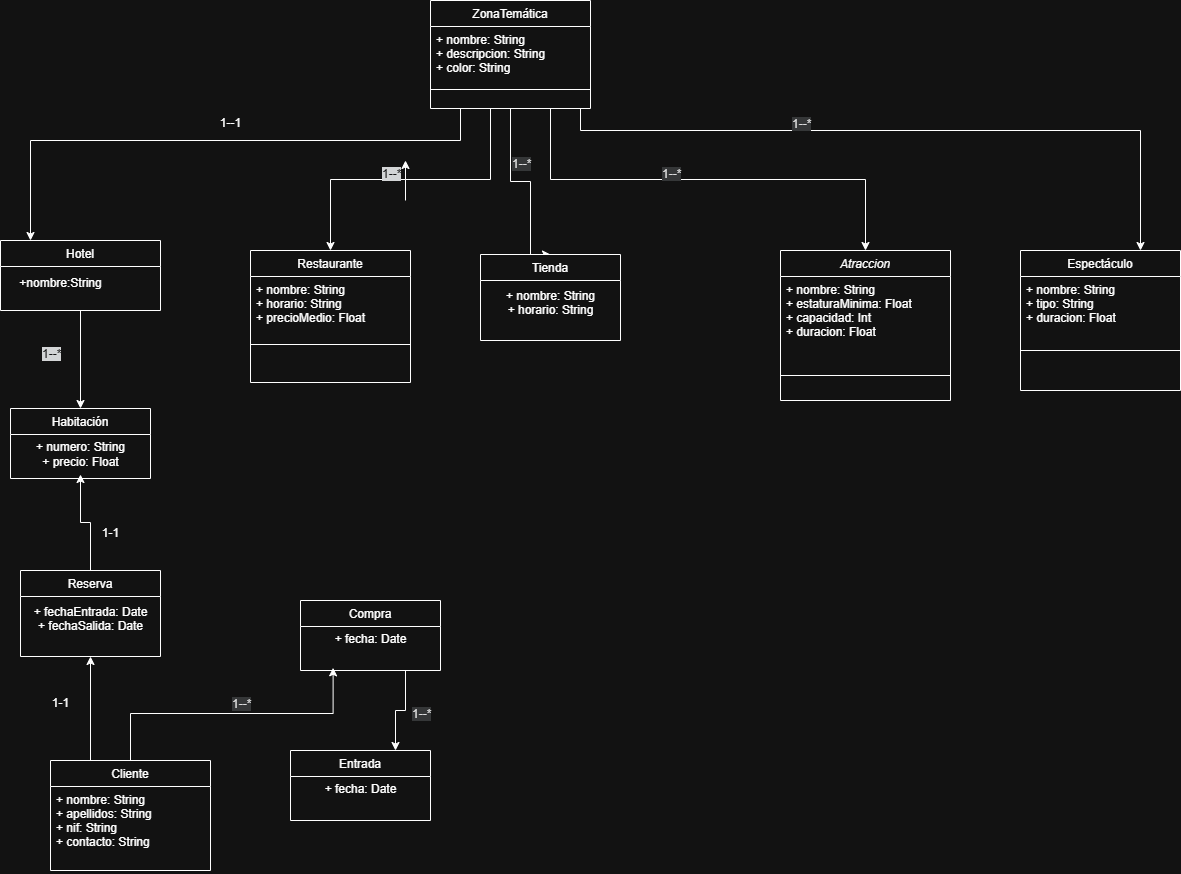

The diagram above was exported from draw.io. Its source (the exported page's mxGraphModel, read from the mxfile embedded in the PNG):
<mxGraphModel dx="786" dy="425" grid="1" gridSize="10" guides="1" tooltips="1" connect="1" arrows="1" fold="1" page="1" pageScale="1" pageWidth="827" pageHeight="1169" math="0" shadow="0">
  <root>
    <mxCell id="WIyWlLk6GJQsqaUBKTNV-0" />
    <mxCell id="WIyWlLk6GJQsqaUBKTNV-1" parent="WIyWlLk6GJQsqaUBKTNV-0" />
    <mxCell id="5qsN-lcIj8u3lWS-lTau-40" style="edgeStyle=orthogonalEdgeStyle;rounded=0;orthogonalLoop=1;jettySize=auto;html=1;exitX=0.5;exitY=1;exitDx=0;exitDy=0;entryX=0.5;entryY=0;entryDx=0;entryDy=0;" edge="1" parent="WIyWlLk6GJQsqaUBKTNV-1">
      <mxGeometry relative="1" as="geometry">
        <mxPoint x="870" y="138" as="sourcePoint" />
        <mxPoint x="440" y="270" as="targetPoint" />
        <Array as="points">
          <mxPoint x="870" y="170" />
          <mxPoint x="440" y="170" />
        </Array>
      </mxGeometry>
    </mxCell>
    <mxCell id="5qsN-lcIj8u3lWS-lTau-41" style="edgeStyle=orthogonalEdgeStyle;rounded=0;orthogonalLoop=1;jettySize=auto;html=1;exitX=0.5;exitY=1;exitDx=0;exitDy=0;entryX=0.5;entryY=0;entryDx=0;entryDy=0;" edge="1" parent="WIyWlLk6GJQsqaUBKTNV-1" source="5qsN-lcIj8u3lWS-lTau-53" target="5qsN-lcIj8u3lWS-lTau-7">
      <mxGeometry relative="1" as="geometry">
        <Array as="points">
          <mxPoint x="740" y="209" />
        </Array>
      </mxGeometry>
    </mxCell>
    <mxCell id="5qsN-lcIj8u3lWS-lTau-42" style="edgeStyle=orthogonalEdgeStyle;rounded=0;orthogonalLoop=1;jettySize=auto;html=1;exitX=0.5;exitY=1;exitDx=0;exitDy=0;entryX=0.5;entryY=0;entryDx=0;entryDy=0;" edge="1" parent="WIyWlLk6GJQsqaUBKTNV-1" source="5qsN-lcIj8u3lWS-lTau-3" target="5qsN-lcIj8u3lWS-lTau-25">
      <mxGeometry relative="1" as="geometry">
        <Array as="points">
          <mxPoint x="920" y="211" />
          <mxPoint x="940" y="211" />
          <mxPoint x="940" y="284" />
        </Array>
      </mxGeometry>
    </mxCell>
    <mxCell id="5qsN-lcIj8u3lWS-lTau-43" style="edgeStyle=orthogonalEdgeStyle;rounded=0;orthogonalLoop=1;jettySize=auto;html=1;exitX=0.75;exitY=1;exitDx=0;exitDy=0;entryX=0.5;entryY=0;entryDx=0;entryDy=0;" edge="1" parent="WIyWlLk6GJQsqaUBKTNV-1" source="5qsN-lcIj8u3lWS-lTau-3" target="5qsN-lcIj8u3lWS-lTau-16">
      <mxGeometry relative="1" as="geometry" />
    </mxCell>
    <mxCell id="5qsN-lcIj8u3lWS-lTau-45" style="edgeStyle=orthogonalEdgeStyle;rounded=0;orthogonalLoop=1;jettySize=auto;html=1;exitX=0.75;exitY=1;exitDx=0;exitDy=0;entryX=0.75;entryY=0;entryDx=0;entryDy=0;" edge="1" parent="WIyWlLk6GJQsqaUBKTNV-1" source="5qsN-lcIj8u3lWS-lTau-3" target="5qsN-lcIj8u3lWS-lTau-27">
      <mxGeometry relative="1" as="geometry">
        <Array as="points">
          <mxPoint x="990" y="138" />
          <mxPoint x="990" y="160" />
          <mxPoint x="1550" y="160" />
        </Array>
      </mxGeometry>
    </mxCell>
    <mxCell id="5qsN-lcIj8u3lWS-lTau-3" value="ZonaTemática" style="swimlane;fontStyle=0;align=center;verticalAlign=top;childLayout=stackLayout;horizontal=1;startSize=26;horizontalStack=0;resizeParent=1;resizeLast=0;collapsible=1;marginBottom=0;rounded=0;shadow=0;strokeWidth=1;" vertex="1" parent="WIyWlLk6GJQsqaUBKTNV-1">
      <mxGeometry x="840" y="30" width="160" height="108" as="geometry">
        <mxRectangle x="340" y="380" width="170" height="26" as="alternateBounds" />
      </mxGeometry>
    </mxCell>
    <mxCell id="5qsN-lcIj8u3lWS-lTau-4" value="+ nombre: String&#10;+ descripcion: String&#10;+ color: String" style="text;align=left;verticalAlign=top;spacingLeft=4;spacingRight=4;overflow=hidden;rotatable=0;points=[[0,0.5],[1,0.5]];portConstraint=eastwest;" vertex="1" parent="5qsN-lcIj8u3lWS-lTau-3">
      <mxGeometry y="26" width="160" height="44" as="geometry" />
    </mxCell>
    <mxCell id="5qsN-lcIj8u3lWS-lTau-5" value="" style="line;html=1;strokeWidth=1;align=left;verticalAlign=middle;spacingTop=-1;spacingLeft=3;spacingRight=3;rotatable=0;labelPosition=right;points=[];portConstraint=eastwest;" vertex="1" parent="5qsN-lcIj8u3lWS-lTau-3">
      <mxGeometry y="70" width="160" height="38" as="geometry" />
    </mxCell>
    <mxCell id="5qsN-lcIj8u3lWS-lTau-7" value="Restaurante" style="swimlane;fontStyle=0;align=center;verticalAlign=top;childLayout=stackLayout;horizontal=1;startSize=26;horizontalStack=0;resizeParent=1;resizeLast=0;collapsible=1;marginBottom=0;rounded=0;shadow=0;strokeWidth=1;" vertex="1" parent="WIyWlLk6GJQsqaUBKTNV-1">
      <mxGeometry x="660" y="280" width="160" height="132" as="geometry">
        <mxRectangle x="550" y="140" width="160" height="26" as="alternateBounds" />
      </mxGeometry>
    </mxCell>
    <mxCell id="5qsN-lcIj8u3lWS-lTau-8" value="+ nombre: String&#10;+ horario: String&#10;+ precioMedio: Float" style="text;align=left;verticalAlign=top;spacingLeft=4;spacingRight=4;overflow=hidden;rotatable=0;points=[[0,0.5],[1,0.5]];portConstraint=eastwest;" vertex="1" parent="5qsN-lcIj8u3lWS-lTau-7">
      <mxGeometry y="26" width="160" height="64" as="geometry" />
    </mxCell>
    <mxCell id="5qsN-lcIj8u3lWS-lTau-9" value="" style="line;html=1;strokeWidth=1;align=left;verticalAlign=middle;spacingTop=-1;spacingLeft=3;spacingRight=3;rotatable=0;labelPosition=right;points=[];portConstraint=eastwest;" vertex="1" parent="5qsN-lcIj8u3lWS-lTau-7">
      <mxGeometry y="90" width="160" height="8" as="geometry" />
    </mxCell>
    <mxCell id="5qsN-lcIj8u3lWS-lTau-16" value="Atraccion" style="swimlane;fontStyle=2;align=center;verticalAlign=top;childLayout=stackLayout;horizontal=1;startSize=26;horizontalStack=0;resizeParent=1;resizeLast=0;collapsible=1;marginBottom=0;rounded=0;shadow=0;strokeWidth=1;" vertex="1" parent="WIyWlLk6GJQsqaUBKTNV-1">
      <mxGeometry x="1190" y="280" width="170" height="150" as="geometry">
        <mxRectangle x="230" y="140" width="160" height="26" as="alternateBounds" />
      </mxGeometry>
    </mxCell>
    <mxCell id="5qsN-lcIj8u3lWS-lTau-17" value="+ nombre: String&#10;+ estaturaMinima: Float&#10;+ capacidad: Int&#10;+ duracion: Float&#10;" style="text;align=left;verticalAlign=top;spacingLeft=4;spacingRight=4;overflow=hidden;rotatable=0;points=[[0,0.5],[1,0.5]];portConstraint=eastwest;" vertex="1" parent="5qsN-lcIj8u3lWS-lTau-16">
      <mxGeometry y="26" width="170" height="94" as="geometry" />
    </mxCell>
    <mxCell id="5qsN-lcIj8u3lWS-lTau-18" value="" style="line;html=1;strokeWidth=1;align=left;verticalAlign=middle;spacingTop=-1;spacingLeft=3;spacingRight=3;rotatable=0;labelPosition=right;points=[];portConstraint=eastwest;" vertex="1" parent="5qsN-lcIj8u3lWS-lTau-16">
      <mxGeometry y="120" width="170" height="10" as="geometry" />
    </mxCell>
    <mxCell id="5qsN-lcIj8u3lWS-lTau-46" style="edgeStyle=orthogonalEdgeStyle;rounded=0;orthogonalLoop=1;jettySize=auto;html=1;exitX=0.5;exitY=1;exitDx=0;exitDy=0;entryX=0.5;entryY=0;entryDx=0;entryDy=0;" edge="1" parent="WIyWlLk6GJQsqaUBKTNV-1" source="5qsN-lcIj8u3lWS-lTau-19" target="5qsN-lcIj8u3lWS-lTau-22">
      <mxGeometry relative="1" as="geometry" />
    </mxCell>
    <mxCell id="5qsN-lcIj8u3lWS-lTau-19" value="Hotel" style="swimlane;fontStyle=0;align=center;verticalAlign=top;childLayout=stackLayout;horizontal=1;startSize=26;horizontalStack=0;resizeParent=1;resizeLast=0;collapsible=1;marginBottom=0;rounded=0;shadow=0;strokeWidth=1;" vertex="1" parent="WIyWlLk6GJQsqaUBKTNV-1">
      <mxGeometry x="410" y="270" width="160" height="70" as="geometry">
        <mxRectangle x="340" y="380" width="170" height="26" as="alternateBounds" />
      </mxGeometry>
    </mxCell>
    <mxCell id="5qsN-lcIj8u3lWS-lTau-22" value="Habitación" style="swimlane;fontStyle=0;align=center;verticalAlign=top;childLayout=stackLayout;horizontal=1;startSize=26;horizontalStack=0;resizeParent=1;resizeLast=0;collapsible=1;marginBottom=0;rounded=0;shadow=0;strokeWidth=1;" vertex="1" parent="WIyWlLk6GJQsqaUBKTNV-1">
      <mxGeometry x="420" y="438" width="140" height="70" as="geometry">
        <mxRectangle x="340" y="380" width="170" height="26" as="alternateBounds" />
      </mxGeometry>
    </mxCell>
    <mxCell id="5qsN-lcIj8u3lWS-lTau-24" value="&lt;div&gt;+ numero: String&lt;/div&gt;&lt;div&gt;+ precio: Float&lt;/div&gt;" style="text;html=1;align=center;verticalAlign=middle;resizable=0;points=[];autosize=1;strokeColor=none;fillColor=none;" vertex="1" parent="5qsN-lcIj8u3lWS-lTau-22">
      <mxGeometry y="26" width="140" height="40" as="geometry" />
    </mxCell>
    <mxCell id="5qsN-lcIj8u3lWS-lTau-25" value="Tienda" style="swimlane;fontStyle=0;align=center;verticalAlign=top;childLayout=stackLayout;horizontal=1;startSize=26;horizontalStack=0;resizeParent=1;resizeLast=0;collapsible=1;marginBottom=0;rounded=0;shadow=0;strokeWidth=1;" vertex="1" parent="WIyWlLk6GJQsqaUBKTNV-1">
      <mxGeometry x="890" y="284" width="140" height="86" as="geometry">
        <mxRectangle x="340" y="380" width="170" height="26" as="alternateBounds" />
      </mxGeometry>
    </mxCell>
    <mxCell id="5qsN-lcIj8u3lWS-lTau-26" value="&lt;div&gt;+ nombre: String&lt;/div&gt;&lt;div&gt;+ horario: String&lt;/div&gt;&lt;div&gt;&lt;br&gt;&lt;/div&gt;" style="text;html=1;align=center;verticalAlign=middle;resizable=0;points=[];autosize=1;strokeColor=none;fillColor=none;" vertex="1" parent="5qsN-lcIj8u3lWS-lTau-25">
      <mxGeometry y="26" width="140" height="60" as="geometry" />
    </mxCell>
    <mxCell id="5qsN-lcIj8u3lWS-lTau-27" value="Espectáculo" style="swimlane;fontStyle=0;align=center;verticalAlign=top;childLayout=stackLayout;horizontal=1;startSize=26;horizontalStack=0;resizeParent=1;resizeLast=0;collapsible=1;marginBottom=0;rounded=0;shadow=0;strokeWidth=1;" vertex="1" parent="WIyWlLk6GJQsqaUBKTNV-1">
      <mxGeometry x="1430" y="280" width="160" height="140" as="geometry">
        <mxRectangle x="130" y="380" width="160" height="26" as="alternateBounds" />
      </mxGeometry>
    </mxCell>
    <mxCell id="5qsN-lcIj8u3lWS-lTau-28" value="+ nombre: String&#10;+ tipo: String&#10;+ duracion: Float&#10;" style="text;align=left;verticalAlign=top;spacingLeft=4;spacingRight=4;overflow=hidden;rotatable=0;points=[[0,0.5],[1,0.5]];portConstraint=eastwest;rounded=0;shadow=0;html=0;" vertex="1" parent="5qsN-lcIj8u3lWS-lTau-27">
      <mxGeometry y="26" width="160" height="54" as="geometry" />
    </mxCell>
    <mxCell id="5qsN-lcIj8u3lWS-lTau-29" value="" style="line;html=1;strokeWidth=1;align=left;verticalAlign=middle;spacingTop=-1;spacingLeft=3;spacingRight=3;rotatable=0;labelPosition=right;points=[];portConstraint=eastwest;" vertex="1" parent="5qsN-lcIj8u3lWS-lTau-27">
      <mxGeometry y="80" width="160" height="40" as="geometry" />
    </mxCell>
    <mxCell id="5qsN-lcIj8u3lWS-lTau-50" style="edgeStyle=orthogonalEdgeStyle;rounded=0;orthogonalLoop=1;jettySize=auto;html=1;exitX=0.25;exitY=0;exitDx=0;exitDy=0;" edge="1" parent="WIyWlLk6GJQsqaUBKTNV-1" source="5qsN-lcIj8u3lWS-lTau-30" target="5qsN-lcIj8u3lWS-lTau-38">
      <mxGeometry relative="1" as="geometry" />
    </mxCell>
    <mxCell id="5qsN-lcIj8u3lWS-lTau-30" value="Cliente" style="swimlane;fontStyle=0;align=center;verticalAlign=top;childLayout=stackLayout;horizontal=1;startSize=26;horizontalStack=0;resizeParent=1;resizeLast=0;collapsible=1;marginBottom=0;rounded=0;shadow=0;strokeWidth=1;" vertex="1" parent="WIyWlLk6GJQsqaUBKTNV-1">
      <mxGeometry x="460" y="790" width="160" height="110" as="geometry">
        <mxRectangle x="340" y="380" width="170" height="26" as="alternateBounds" />
      </mxGeometry>
    </mxCell>
    <mxCell id="5qsN-lcIj8u3lWS-lTau-31" value="+ nombre: String&#10;+ apellidos: String&#10;+ nif: String&#10;+ contacto: String&#10;" style="text;align=left;verticalAlign=top;spacingLeft=4;spacingRight=4;overflow=hidden;rotatable=0;points=[[0,0.5],[1,0.5]];portConstraint=eastwest;" vertex="1" parent="5qsN-lcIj8u3lWS-lTau-30">
      <mxGeometry y="26" width="160" height="84" as="geometry" />
    </mxCell>
    <mxCell id="5qsN-lcIj8u3lWS-lTau-33" value="Entrada" style="swimlane;fontStyle=0;align=center;verticalAlign=top;childLayout=stackLayout;horizontal=1;startSize=26;horizontalStack=0;resizeParent=1;resizeLast=0;collapsible=1;marginBottom=0;rounded=0;shadow=0;strokeWidth=1;" vertex="1" parent="WIyWlLk6GJQsqaUBKTNV-1">
      <mxGeometry x="700" y="780" width="140" height="70" as="geometry">
        <mxRectangle x="340" y="380" width="170" height="26" as="alternateBounds" />
      </mxGeometry>
    </mxCell>
    <mxCell id="5qsN-lcIj8u3lWS-lTau-34" value="&lt;div&gt;+ fecha: Date&lt;/div&gt;&lt;div&gt;&lt;br&gt;&lt;/div&gt;" style="text;html=1;align=center;verticalAlign=middle;resizable=0;points=[];autosize=1;strokeColor=none;fillColor=none;" vertex="1" parent="5qsN-lcIj8u3lWS-lTau-33">
      <mxGeometry y="26" width="140" height="40" as="geometry" />
    </mxCell>
    <mxCell id="5qsN-lcIj8u3lWS-lTau-48" style="edgeStyle=orthogonalEdgeStyle;rounded=0;orthogonalLoop=1;jettySize=auto;html=1;exitX=0.75;exitY=1;exitDx=0;exitDy=0;entryX=0.75;entryY=0;entryDx=0;entryDy=0;" edge="1" parent="WIyWlLk6GJQsqaUBKTNV-1" source="5qsN-lcIj8u3lWS-lTau-35" target="5qsN-lcIj8u3lWS-lTau-33">
      <mxGeometry relative="1" as="geometry" />
    </mxCell>
    <mxCell id="5qsN-lcIj8u3lWS-lTau-35" value="Compra" style="swimlane;fontStyle=0;align=center;verticalAlign=top;childLayout=stackLayout;horizontal=1;startSize=26;horizontalStack=0;resizeParent=1;resizeLast=0;collapsible=1;marginBottom=0;rounded=0;shadow=0;strokeWidth=1;" vertex="1" parent="WIyWlLk6GJQsqaUBKTNV-1">
      <mxGeometry x="710" y="630" width="140" height="70" as="geometry">
        <mxRectangle x="340" y="380" width="170" height="26" as="alternateBounds" />
      </mxGeometry>
    </mxCell>
    <mxCell id="5qsN-lcIj8u3lWS-lTau-36" value="&lt;div&gt;+ fecha: Date&lt;/div&gt;&lt;div&gt;&lt;br&gt;&lt;/div&gt;" style="text;html=1;align=center;verticalAlign=middle;resizable=0;points=[];autosize=1;strokeColor=none;fillColor=none;" vertex="1" parent="5qsN-lcIj8u3lWS-lTau-35">
      <mxGeometry y="26" width="140" height="40" as="geometry" />
    </mxCell>
    <mxCell id="5qsN-lcIj8u3lWS-lTau-49" style="edgeStyle=orthogonalEdgeStyle;rounded=0;orthogonalLoop=1;jettySize=auto;html=1;exitX=0.5;exitY=0;exitDx=0;exitDy=0;" edge="1" parent="WIyWlLk6GJQsqaUBKTNV-1" source="5qsN-lcIj8u3lWS-lTau-37" target="5qsN-lcIj8u3lWS-lTau-24">
      <mxGeometry relative="1" as="geometry" />
    </mxCell>
    <mxCell id="5qsN-lcIj8u3lWS-lTau-37" value="Reserva" style="swimlane;fontStyle=0;align=center;verticalAlign=top;childLayout=stackLayout;horizontal=1;startSize=26;horizontalStack=0;resizeParent=1;resizeLast=0;collapsible=1;marginBottom=0;rounded=0;shadow=0;strokeWidth=1;" vertex="1" parent="WIyWlLk6GJQsqaUBKTNV-1">
      <mxGeometry x="430" y="600" width="140" height="86" as="geometry">
        <mxRectangle x="340" y="380" width="170" height="26" as="alternateBounds" />
      </mxGeometry>
    </mxCell>
    <mxCell id="5qsN-lcIj8u3lWS-lTau-38" value="&lt;div&gt;+ fechaEntrada: Date&lt;/div&gt;&lt;div&gt;+ fechaSalida: Date&lt;/div&gt;&lt;div&gt;&lt;br&gt;&lt;/div&gt;" style="text;html=1;align=center;verticalAlign=middle;resizable=0;points=[];autosize=1;strokeColor=none;fillColor=none;" vertex="1" parent="5qsN-lcIj8u3lWS-lTau-37">
      <mxGeometry y="26" width="140" height="60" as="geometry" />
    </mxCell>
    <mxCell id="5qsN-lcIj8u3lWS-lTau-39" value="+nombre:String" style="text;html=1;align=center;verticalAlign=middle;resizable=0;points=[];autosize=1;strokeColor=none;fillColor=none;" vertex="1" parent="WIyWlLk6GJQsqaUBKTNV-1">
      <mxGeometry x="415" y="298" width="110" height="30" as="geometry" />
    </mxCell>
    <mxCell id="5qsN-lcIj8u3lWS-lTau-47" style="edgeStyle=orthogonalEdgeStyle;rounded=0;orthogonalLoop=1;jettySize=auto;html=1;exitX=0.5;exitY=0;exitDx=0;exitDy=0;entryX=0.233;entryY=1.033;entryDx=0;entryDy=0;entryPerimeter=0;" edge="1" parent="WIyWlLk6GJQsqaUBKTNV-1" source="5qsN-lcIj8u3lWS-lTau-30" target="5qsN-lcIj8u3lWS-lTau-36">
      <mxGeometry relative="1" as="geometry" />
    </mxCell>
    <mxCell id="5qsN-lcIj8u3lWS-lTau-51" value="1--1" style="text;html=1;align=center;verticalAlign=middle;resizable=0;points=[];autosize=1;strokeColor=none;fillColor=none;" vertex="1" parent="WIyWlLk6GJQsqaUBKTNV-1">
      <mxGeometry x="620" y="138" width="40" height="30" as="geometry" />
    </mxCell>
    <mxCell id="5qsN-lcIj8u3lWS-lTau-52" value="&lt;span style=&quot;color: rgb(255, 255, 255); font-family: Helvetica; font-size: 12px; font-style: normal; font-variant-ligatures: normal; font-variant-caps: normal; font-weight: 400; letter-spacing: normal; orphans: 2; text-align: center; text-indent: 0px; text-transform: none; widows: 2; word-spacing: 0px; -webkit-text-stroke-width: 0px; white-space: nowrap; background-color: rgb(27, 29, 30); text-decoration-thickness: initial; text-decoration-style: initial; text-decoration-color: initial; float: none; display: inline !important;&quot;&gt;1--*&lt;/span&gt;" style="text;whiteSpace=wrap;html=1;" vertex="1" parent="WIyWlLk6GJQsqaUBKTNV-1">
      <mxGeometry x="450" y="370" width="50" height="40" as="geometry" />
    </mxCell>
    <mxCell id="5qsN-lcIj8u3lWS-lTau-54" value="" style="edgeStyle=orthogonalEdgeStyle;rounded=0;orthogonalLoop=1;jettySize=auto;html=1;exitX=0.5;exitY=1;exitDx=0;exitDy=0;entryX=0.5;entryY=0;entryDx=0;entryDy=0;" edge="1" parent="WIyWlLk6GJQsqaUBKTNV-1" source="5qsN-lcIj8u3lWS-lTau-3" target="5qsN-lcIj8u3lWS-lTau-53">
      <mxGeometry relative="1" as="geometry">
        <mxPoint x="920" y="138" as="sourcePoint" />
        <mxPoint x="740" y="280" as="targetPoint" />
        <Array as="points">
          <mxPoint x="900" y="138" />
          <mxPoint x="900" y="209" />
        </Array>
      </mxGeometry>
    </mxCell>
    <mxCell id="5qsN-lcIj8u3lWS-lTau-53" value="&lt;span style=&quot;color: rgb(255, 255, 255); font-family: Helvetica; font-size: 12px; font-style: normal; font-variant-ligatures: normal; font-variant-caps: normal; font-weight: 400; letter-spacing: normal; orphans: 2; text-align: center; text-indent: 0px; text-transform: none; widows: 2; word-spacing: 0px; -webkit-text-stroke-width: 0px; white-space: nowrap; background-color: rgb(27, 29, 30); text-decoration-thickness: initial; text-decoration-style: initial; text-decoration-color: initial; float: none; display: inline !important;&quot;&gt;1--*&lt;/span&gt;" style="text;whiteSpace=wrap;html=1;" vertex="1" parent="WIyWlLk6GJQsqaUBKTNV-1">
      <mxGeometry x="790" y="190" width="50" height="40" as="geometry" />
    </mxCell>
    <mxCell id="5qsN-lcIj8u3lWS-lTau-55" value="&lt;span style=&quot;color: rgb(18, 18, 18); font-family: Helvetica; font-size: 12px; font-style: normal; font-variant-ligatures: normal; font-variant-caps: normal; font-weight: 400; letter-spacing: normal; orphans: 2; text-align: center; text-indent: 0px; text-transform: none; widows: 2; word-spacing: 0px; -webkit-text-stroke-width: 0px; white-space: nowrap; background-color: rgb(211, 213, 214); text-decoration-thickness: initial; text-decoration-style: initial; text-decoration-color: initial; display: inline !important; float: none;&quot;&gt;1--*&lt;/span&gt;" style="text;whiteSpace=wrap;html=1;" vertex="1" parent="WIyWlLk6GJQsqaUBKTNV-1">
      <mxGeometry x="920" y="180" width="50" height="40" as="geometry" />
    </mxCell>
    <mxCell id="5qsN-lcIj8u3lWS-lTau-56" value="&lt;span style=&quot;color: rgb(18, 18, 18); font-family: Helvetica; font-size: 12px; font-style: normal; font-variant-ligatures: normal; font-variant-caps: normal; font-weight: 400; letter-spacing: normal; orphans: 2; text-align: center; text-indent: 0px; text-transform: none; widows: 2; word-spacing: 0px; -webkit-text-stroke-width: 0px; white-space: nowrap; background-color: rgb(211, 213, 214); text-decoration-thickness: initial; text-decoration-style: initial; text-decoration-color: initial; display: inline !important; float: none;&quot;&gt;1--*&lt;/span&gt;" style="text;whiteSpace=wrap;html=1;" vertex="1" parent="WIyWlLk6GJQsqaUBKTNV-1">
      <mxGeometry x="1070" y="190" width="50" height="40" as="geometry" />
    </mxCell>
    <mxCell id="5qsN-lcIj8u3lWS-lTau-57" value="&lt;span style=&quot;color: rgb(18, 18, 18); font-family: Helvetica; font-size: 12px; font-style: normal; font-variant-ligatures: normal; font-variant-caps: normal; font-weight: 400; letter-spacing: normal; orphans: 2; text-align: center; text-indent: 0px; text-transform: none; widows: 2; word-spacing: 0px; -webkit-text-stroke-width: 0px; white-space: nowrap; background-color: rgb(211, 213, 214); text-decoration-thickness: initial; text-decoration-style: initial; text-decoration-color: initial; display: inline !important; float: none;&quot;&gt;1--*&lt;/span&gt;" style="text;whiteSpace=wrap;html=1;" vertex="1" parent="WIyWlLk6GJQsqaUBKTNV-1">
      <mxGeometry x="1200" y="140" width="50" height="40" as="geometry" />
    </mxCell>
    <mxCell id="5qsN-lcIj8u3lWS-lTau-58" value="&lt;span style=&quot;color: rgb(18, 18, 18); font-family: Helvetica; font-size: 12px; font-style: normal; font-variant-ligatures: normal; font-variant-caps: normal; font-weight: 400; letter-spacing: normal; orphans: 2; text-align: center; text-indent: 0px; text-transform: none; widows: 2; word-spacing: 0px; -webkit-text-stroke-width: 0px; white-space: nowrap; background-color: rgb(211, 213, 214); text-decoration-thickness: initial; text-decoration-style: initial; text-decoration-color: initial; display: inline !important; float: none;&quot;&gt;1--*&lt;/span&gt;" style="text;whiteSpace=wrap;html=1;" vertex="1" parent="WIyWlLk6GJQsqaUBKTNV-1">
      <mxGeometry x="640" y="720" width="50" height="40" as="geometry" />
    </mxCell>
    <mxCell id="5qsN-lcIj8u3lWS-lTau-59" value="&lt;span style=&quot;color: rgb(18, 18, 18); font-family: Helvetica; font-size: 12px; font-style: normal; font-variant-ligatures: normal; font-variant-caps: normal; font-weight: 400; letter-spacing: normal; orphans: 2; text-align: center; text-indent: 0px; text-transform: none; widows: 2; word-spacing: 0px; -webkit-text-stroke-width: 0px; white-space: nowrap; background-color: rgb(211, 213, 214); text-decoration-thickness: initial; text-decoration-style: initial; text-decoration-color: initial; display: inline !important; float: none;&quot;&gt;1--*&lt;/span&gt;" style="text;whiteSpace=wrap;html=1;" vertex="1" parent="WIyWlLk6GJQsqaUBKTNV-1">
      <mxGeometry x="820" y="730" width="50" height="40" as="geometry" />
    </mxCell>
    <mxCell id="5qsN-lcIj8u3lWS-lTau-60" value="1-1" style="text;html=1;align=center;verticalAlign=middle;resizable=0;points=[];autosize=1;strokeColor=none;fillColor=none;" vertex="1" parent="WIyWlLk6GJQsqaUBKTNV-1">
      <mxGeometry x="450" y="718" width="40" height="30" as="geometry" />
    </mxCell>
    <mxCell id="5qsN-lcIj8u3lWS-lTau-61" value="1-1" style="text;html=1;align=center;verticalAlign=middle;resizable=0;points=[];autosize=1;strokeColor=none;fillColor=none;" vertex="1" parent="WIyWlLk6GJQsqaUBKTNV-1">
      <mxGeometry x="500" y="548" width="40" height="30" as="geometry" />
    </mxCell>
  </root>
</mxGraphModel>